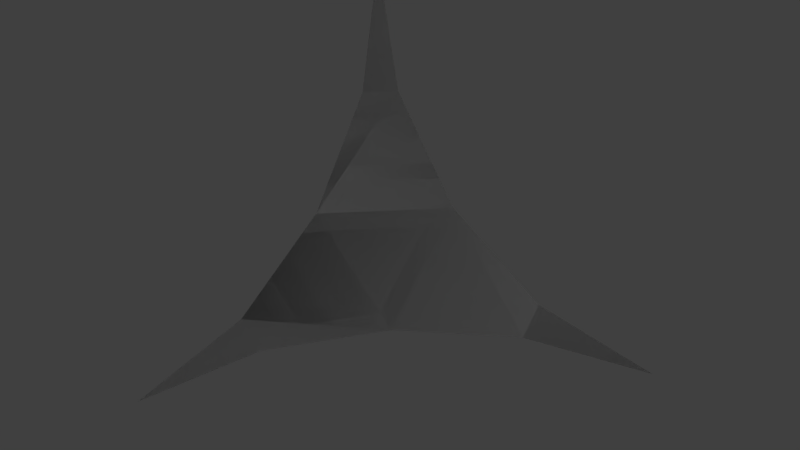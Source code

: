 # Source: Heavy_Corner_Slope.blend  (saved by Blender 2.79.0; exported with 4.5.12 LTS)
import bpy
from mathutils import Matrix  # noqa: F401  (used for matrix-valued properties, if any)

bpy.ops.wm.read_factory_settings(use_empty=True)
scene = bpy.context.scene
scene.name = 'Scene'

# ---- collections
col_collection_1 = bpy.data.collections.new('Collection 1'); scene.collection.children.link(col_collection_1)

# ---- materials (node trees are filled in below, after node groups)
mat_rc_corner_slope_002 = bpy.data.materials.new('RC_Corner_Slope.002')
mat_rc_corner_slope_002.alpha_threshold = 0.0
mat_rc_corner_slope_002.use_transparent_shadow = False
mat_rc_corner_slope_002.roughness = 0.5
mat_rc_corner_slope_001 = bpy.data.materials.new('RC_Corner_Slope.001')
mat_rc_corner_slope_001.alpha_threshold = 0.0
mat_rc_corner_slope_001.use_transparent_shadow = False
mat_rc_corner_slope_001.roughness = 0.5
mat_rc_corner_slope = bpy.data.materials.new('RC_Corner_Slope')
mat_rc_corner_slope.alpha_threshold = 0.0
mat_rc_corner_slope.use_transparent_shadow = False
mat_rc_corner_slope.roughness = 0.5

# ---- material node trees

# ---- world
world_world = bpy.data.worlds.new('World'); scene.world = world_world
world_world.color = (0.05088, 0.05088, 0.05088)
world_world.use_sun_shadow = False
world_world.sun_shadow_jitter_overblur = 0.0
world_world.cycles.sampling_method = 'MANUAL'

# ---- lights
light_lamp = bpy.data.lights.new('Lamp', 'POINT')
light_lamp.transmission_factor = 0.0
light_lamp.cutoff_distance = 30.0
light_lamp.energy = 100.0
light_lamp.shadow_buffer_clip_start = 1.001
light_lamp.shadow_soft_size = 0.1
light_lamp.shadow_maximum_resolution = 0.006
light_lamp.use_absolute_resolution = True

# ---- meshes
me_rc_corner_slope_002 = bpy.data.meshes.new('RC_Corner_Slope.002')
me_rc_corner_slope_002.from_pydata([(-0.4998, -0.5001, -0.4999), (-0.5, -0.5, 0.5), (-0.4999, -0.4239, 0.1171), (-0.4999, -0.2071, -0.2074), (-0.4999, 0.1174, -0.4242), (-0.5, 0.5001, -0.5), (-0.4998, -0.5001, -0.4999), (-0.4998, -0.5001, -0.4999), (0.5, -0.5, -0.4999), (0.1171, -0.5, -0.4238), (-0.2073, -0.5, -0.207), (-0.4241, -0.5, 0.1175), (-0.5, -0.5, 0.5), (-0.4998, -0.5001, -0.4999), (-0.4998, -0.5001, -0.4999), (-0.5, 0.5001, -0.5), (-0.4241, 0.1174, -0.4999), (-0.2073, -0.2071, -0.4999), (0.1171, -0.4239, -0.4999), (0.5, -0.5, -0.4999), (-0.4998, -0.5001, -0.4999), (-0.2073, -0.2071, -0.4999), (-0.4999, -0.2071, -0.2074), (-0.2073, -0.5, -0.207), (0.1171, -0.5, -0.4238), (0.1171, -0.4239, -0.4999), (0.5, -0.5, -0.4999), (-0.4999, -0.4239, 0.1171), (-0.4241, -0.5, 0.1175), (-0.5, -0.5, 0.5), (-0.4241, 0.1174, -0.4999), (-0.4999, 0.1174, -0.4242), (-0.5, 0.5001, -0.5)], [], [(0, 1, 2), (2, 3, 0), (3, 4, 0), (4, 5, 6), (7, 8, 9), (9, 10, 7), (10, 11, 7), (11, 12, 13), (14, 15, 16), (16, 17, 14), (17, 18, 14), (18, 19, 20), (21, 22, 23), (21, 23, 24), (21, 24, 25), (25, 24, 26), (23, 22, 27), (23, 27, 28), (28, 27, 29), (30, 22, 21), (30, 31, 22), (30, 32, 31)])
me_rc_corner_slope_002.polygons.foreach_set('use_smooth', [True] * 22)
_k = set([(0, 1), (0, 4), (1, 2), (2, 3), (3, 4), (4, 5), (4, 6), (5, 6), (7, 8), (7, 11), (8, 9), (9, 10), (10, 11), (11, 12), (11, 13), (12, 13), (14, 15), (14, 18), (15, 16), (16, 17), (17, 18), (18, 19), (18, 20), (19, 20), (21, 25), (21, 30), (22, 27), (22, 31), (23, 24), (23, 28), (24, 26), (25, 26), (27, 29), (28, 29), (30, 32), (31, 32)])
me_rc_corner_slope_002.attributes.new('sharp_edge', 'BOOLEAN', 'EDGE').data.foreach_set('value', [ (min(e.vertices), max(e.vertices)) in _k for e in me_rc_corner_slope_002.edges])
_uv = me_rc_corner_slope_002.uv_layers.new(name='UVMap')
_uv.uv.foreach_set('vector', [0.5798, 0.5549, 0.7369, 0.5549, 0.6768, 0.5669, 0.6768, 0.5669, 0.6258, 0.6009, 0.5798, 0.5549, 0.6258, 0.6009, 0.5921, 0.6502, 0.5798, 0.5549, 0.5921, 0.6502, 0.5798, 0.712, 0.5798, 0.5549, 0.5798, 0.5549, 0.7369, 0.5549, 0.6768, 0.5669, 0.6768, 0.5669, 0.6258, 0.6009, 0.5798, 0.5549, 0.6258, 0.6009, 0.5921, 0.6502, 0.5798, 0.5549, 0.5921, 0.6502, 0.5798, 0.712, 0.5798, 0.5549, 0.5798, 0.5549, 0.7369, 0.5549, 0.6768, 0.5669, 0.6768, 0.5669, 0.6258, 0.6009, 0.5798, 0.5549, 0.6258, 0.6009, 0.5921, 0.6502, 0.5798, 0.5549, 0.5921, 0.6502, 0.5798, 0.712, 0.5798, 0.5549, 0.7839, 0.6453, 0.8436, 0.6453, 0.8137, 0.5937, 0.7839, 0.6453, 0.8137, 0.5937, 0.7579, 0.587, 0.7839, 0.6453, 0.7579, 0.587, 0.7502, 0.6004, 0.7502, 0.6004, 0.7579, 0.587, 0.7206, 0.5747, 0.8137, 0.5937, 0.8436, 0.6453, 0.8773, 0.6004, 0.8137, 0.5937, 0.8773, 0.6004, 0.8695, 0.587, 0.8695, 0.587, 0.8773, 0.6004, 0.9042, 0.5741, 0.806, 0.697, 0.8436, 0.6453, 0.7839, 0.6453, 0.806, 0.697, 0.8215, 0.697, 0.8436, 0.6453, 0.806, 0.697, 0.8137, 0.7344, 0.8215, 0.697])
me_rc_corner_slope_002.materials.append(mat_rc_corner_slope_002)
me_rc_corner_slope_002.use_remesh_preserve_volume = False
me_rc_corner_slope_002.use_remesh_preserve_attributes = False
me_rc_corner_slope_002.use_mirror_vertex_groups = False
me_rc_corner_slope_002.update()
me_rc_corner_slope_002.normals_split_custom_set([tuple(v) for v in zip(*[iter([-1.0, -0.0001177, -0.0001565, -1.0, 0.0002779, -0.0001807, -1.0, 0.0001846, -0.0001692, -1.0, 0.0001846, -0.0001692, -1.0, -0.0001543, -0.0001543, -1.0, -0.0001177, -0.0001565, -1.0, -0.0001543, -0.0001543, -1.0, -0.0001236, -0.000185, -1.0, -0.0001177, -0.0001565, -1.0, -0.0001805, 0.0002798, -1.0, -0.0001805, 0.0002798, -1.0, -0.0001805, 0.0002798, 0.0001328, -1.0, 0.0001605, 8.064e-05, -1.0, 0.0004054, 8.661e-05, -1.0, 0.0003571, 8.661e-05, -1.0, 0.0003571, 0.0001377, -1.0, 0.0001378, 0.0001328, -1.0, 0.0001605, 0.0001377, -1.0, 0.0001378, 0.0001651, -1.0, 0.0001102, 0.0001328, -1.0, 0.0001605, 0.0004044, -1.0, 8.095e-05, 0.0004044, -1.0, 8.095e-05, 0.0004044, -1.0, 8.095e-05, -0.0001176, -0.0001565, -1.0, 0.0002799, -0.0001806, -1.0, -0.0001456, -0.0002176, -1.0, -0.0001456, -0.0002176, -1.0, -0.0001543, -0.0001543, -1.0, -0.0001176, -0.0001565, -1.0, -0.0001543, -0.0001543, -1.0, -0.0001236, -0.0001849, -1.0, -0.0001176, -0.0001565, -1.0, -9.03e-05, -0.0004542, -1.0, -9.03e-05, -0.0004542, -1.0, -9.03e-05, -0.0004542, -1.0, 0.5498, 0.5499, 0.6288, 0.6288, 0.5498, 0.5498, 0.5499, 0.6287, 0.5498, 0.5498, 0.5499, 0.6288, 0.5499, 0.6287, 0.5498, 0.3893, 0.6513, 0.6513, 0.5498, 0.5499, 0.6288, 0.3893, 0.6513, 0.6513, 0.3893, 0.6513, 0.6513, 0.3893, 0.6513, 0.6513, 0.3893, 0.6513, 0.6513, 0.1392, 0.7002, 0.7002, 0.5499, 0.6287, 0.5498, 0.6288, 0.5498, 0.5498, 0.6516, 0.6509, 0.3895, 0.5499, 0.6287, 0.5498, 0.6516, 0.6509, 0.3895, 0.6517, 0.651, 0.3892, 0.6517, 0.651, 0.3892, 0.6516, 0.6509, 0.3895, 0.7016, 0.6989, 0.1391, 0.6513, 0.3894, 0.6513, 0.6288, 0.5498, 0.5498, 0.5498, 0.5499, 0.6288, 0.6513, 0.3894, 0.6513, 0.6513, 0.3894, 0.6513, 0.6288, 0.5498, 0.5498, 0.6513, 0.3894, 0.6513, 0.7002, 0.139, 0.7002, 0.6513, 0.3894, 0.6513])] * 3)])
me_rc_corner_slope_001 = bpy.data.meshes.new('RC_Corner_Slope.001')
me_rc_corner_slope_001.from_pydata([(-0.4998, -0.5001, -0.4999), (-0.5, -0.5, 0.5), (-0.4999, -0.4239, 0.1171), (-0.4999, -0.2071, -0.2074), (-0.4999, 0.1174, -0.4242), (-0.5, 0.5001, -0.5), (-0.4998, -0.5001, -0.4999), (-0.4998, -0.5001, -0.4999), (0.5, -0.5, -0.4999), (0.1171, -0.5, -0.4238), (-0.2073, -0.5, -0.207), (-0.4241, -0.5, 0.1175), (-0.5, -0.5, 0.5), (-0.4998, -0.5001, -0.4999), (-0.4998, -0.5001, -0.4999), (-0.5, 0.5001, -0.5), (-0.4241, 0.1174, -0.4999), (-0.2073, -0.2071, -0.4999), (0.1171, -0.4239, -0.4999), (0.5, -0.5, -0.4999), (-0.4998, -0.5001, -0.4999), (-0.2073, -0.2071, -0.4999), (-0.4999, -0.2071, -0.2074), (-0.2073, -0.5, -0.207), (0.1171, -0.5, -0.4238), (0.1171, -0.4239, -0.4999), (0.5, -0.5, -0.4999), (-0.4999, -0.4239, 0.1171), (-0.4241, -0.5, 0.1175), (-0.5, -0.5, 0.5), (-0.4241, 0.1174, -0.4999), (-0.4999, 0.1174, -0.4242), (-0.5, 0.5001, -0.5)], [], [(0, 1, 2), (2, 3, 0), (3, 4, 0), (4, 5, 6), (7, 8, 9), (9, 10, 7), (10, 11, 7), (11, 12, 13), (14, 15, 16), (16, 17, 14), (17, 18, 14), (18, 19, 20), (21, 22, 23), (21, 23, 24), (21, 24, 25), (25, 24, 26), (23, 22, 27), (23, 27, 28), (28, 27, 29), (30, 22, 21), (30, 31, 22), (30, 32, 31)])
me_rc_corner_slope_001.polygons.foreach_set('use_smooth', [True] * 22)
_k = set([(0, 1), (0, 4), (1, 2), (2, 3), (3, 4), (4, 5), (4, 6), (5, 6), (7, 8), (7, 11), (8, 9), (9, 10), (10, 11), (11, 12), (11, 13), (12, 13), (14, 15), (14, 18), (15, 16), (16, 17), (17, 18), (18, 19), (18, 20), (19, 20), (21, 25), (21, 30), (22, 27), (22, 31), (23, 24), (23, 28), (24, 26), (25, 26), (27, 29), (28, 29), (30, 32), (31, 32)])
me_rc_corner_slope_001.attributes.new('sharp_edge', 'BOOLEAN', 'EDGE').data.foreach_set('value', [ (min(e.vertices), max(e.vertices)) in _k for e in me_rc_corner_slope_001.edges])
_uv = me_rc_corner_slope_001.uv_layers.new(name='UVMap')
_uv.uv.foreach_set('vector', [0.5798, 0.5549, 0.7369, 0.5549, 0.6768, 0.5669, 0.6768, 0.5669, 0.6258, 0.6009, 0.5798, 0.5549, 0.6258, 0.6009, 0.5921, 0.6502, 0.5798, 0.5549, 0.5921, 0.6502, 0.5798, 0.712, 0.5798, 0.5549, 0.5798, 0.5549, 0.7369, 0.5549, 0.6768, 0.5669, 0.6768, 0.5669, 0.6258, 0.6009, 0.5798, 0.5549, 0.6258, 0.6009, 0.5921, 0.6502, 0.5798, 0.5549, 0.5921, 0.6502, 0.5798, 0.712, 0.5798, 0.5549, 0.5798, 0.5549, 0.7369, 0.5549, 0.6768, 0.5669, 0.6768, 0.5669, 0.6258, 0.6009, 0.5798, 0.5549, 0.6258, 0.6009, 0.5921, 0.6502, 0.5798, 0.5549, 0.5921, 0.6502, 0.5798, 0.712, 0.5798, 0.5549, 0.7839, 0.6453, 0.8436, 0.6453, 0.8137, 0.5937, 0.7839, 0.6453, 0.8137, 0.5937, 0.7579, 0.587, 0.7839, 0.6453, 0.7579, 0.587, 0.7502, 0.6004, 0.7502, 0.6004, 0.7579, 0.587, 0.7206, 0.5747, 0.8137, 0.5937, 0.8436, 0.6453, 0.8773, 0.6004, 0.8137, 0.5937, 0.8773, 0.6004, 0.8695, 0.587, 0.8695, 0.587, 0.8773, 0.6004, 0.9042, 0.5741, 0.806, 0.697, 0.8436, 0.6453, 0.7839, 0.6453, 0.806, 0.697, 0.8215, 0.697, 0.8436, 0.6453, 0.806, 0.697, 0.8137, 0.7344, 0.8215, 0.697])
me_rc_corner_slope_001.materials.append(mat_rc_corner_slope_001)
me_rc_corner_slope_001.use_remesh_preserve_volume = False
me_rc_corner_slope_001.use_remesh_preserve_attributes = False
me_rc_corner_slope_001.use_mirror_vertex_groups = False
me_rc_corner_slope_001.update()
me_rc_corner_slope_001.normals_split_custom_set([tuple(v) for v in zip(*[iter([-1.0, -0.0001177, -0.0001565, -1.0, 0.0002779, -0.0001807, -1.0, 0.0001846, -0.0001692, -1.0, 0.0001846, -0.0001692, -1.0, -0.0001543, -0.0001543, -1.0, -0.0001177, -0.0001565, -1.0, -0.0001543, -0.0001543, -1.0, -0.0001236, -0.000185, -1.0, -0.0001177, -0.0001565, -1.0, -0.0001805, 0.0002798, -1.0, -0.0001805, 0.0002798, -1.0, -0.0001805, 0.0002798, 0.0001328, -1.0, 0.0001605, 8.064e-05, -1.0, 0.0004054, 8.661e-05, -1.0, 0.0003571, 8.661e-05, -1.0, 0.0003571, 0.0001377, -1.0, 0.0001378, 0.0001328, -1.0, 0.0001605, 0.0001377, -1.0, 0.0001378, 0.0001651, -1.0, 0.0001102, 0.0001328, -1.0, 0.0001605, 0.0004044, -1.0, 8.095e-05, 0.0004044, -1.0, 8.095e-05, 0.0004044, -1.0, 8.095e-05, -0.0001176, -0.0001565, -1.0, 0.0002799, -0.0001806, -1.0, -0.0001456, -0.0002176, -1.0, -0.0001456, -0.0002176, -1.0, -0.0001543, -0.0001543, -1.0, -0.0001176, -0.0001565, -1.0, -0.0001543, -0.0001543, -1.0, -0.0001236, -0.0001849, -1.0, -0.0001176, -0.0001565, -1.0, -9.03e-05, -0.0004542, -1.0, -9.03e-05, -0.0004542, -1.0, -9.03e-05, -0.0004542, -1.0, 0.5498, 0.5499, 0.6288, 0.6288, 0.5498, 0.5498, 0.5499, 0.6287, 0.5498, 0.5498, 0.5499, 0.6288, 0.5499, 0.6287, 0.5498, 0.3893, 0.6513, 0.6513, 0.5498, 0.5499, 0.6288, 0.3893, 0.6513, 0.6513, 0.3893, 0.6513, 0.6513, 0.3893, 0.6513, 0.6513, 0.3893, 0.6513, 0.6513, 0.1392, 0.7002, 0.7002, 0.5499, 0.6287, 0.5498, 0.6288, 0.5498, 0.5498, 0.6516, 0.6509, 0.3895, 0.5499, 0.6287, 0.5498, 0.6516, 0.6509, 0.3895, 0.6517, 0.651, 0.3892, 0.6517, 0.651, 0.3892, 0.6516, 0.6509, 0.3895, 0.7016, 0.6989, 0.1391, 0.6513, 0.3894, 0.6513, 0.6288, 0.5498, 0.5498, 0.5498, 0.5499, 0.6288, 0.6513, 0.3894, 0.6513, 0.6513, 0.3894, 0.6513, 0.6288, 0.5498, 0.5498, 0.6513, 0.3894, 0.6513, 0.7002, 0.139, 0.7002, 0.6513, 0.3894, 0.6513])] * 3)])
me_rc_corner_slope = bpy.data.meshes.new('RC_Corner_Slope')
me_rc_corner_slope.from_pydata([(-0.4998, -0.5001, -0.4999), (-0.5, -0.5, 0.5), (-0.4999, -0.4239, 0.1171), (-0.4999, -0.2071, -0.2074), (-0.4999, 0.1174, -0.4242), (-0.5, 0.5001, -0.5), (-0.4998, -0.5001, -0.4999), (-0.4998, -0.5001, -0.4999), (0.5, -0.5, -0.4999), (0.1171, -0.5, -0.4238), (-0.2073, -0.5, -0.207), (-0.4241, -0.5, 0.1175), (-0.5, -0.5, 0.5), (-0.4998, -0.5001, -0.4999), (-0.4998, -0.5001, -0.4999), (-0.5, 0.5001, -0.5), (-0.4241, 0.1174, -0.4999), (-0.2073, -0.2071, -0.4999), (0.1171, -0.4239, -0.4999), (0.5, -0.5, -0.4999), (-0.4998, -0.5001, -0.4999), (-0.2073, -0.2071, -0.4999), (-0.4999, -0.2071, -0.2074), (-0.2073, -0.5, -0.207), (0.1171, -0.5, -0.4238), (0.1171, -0.4239, -0.4999), (0.5, -0.5, -0.4999), (-0.4999, -0.4239, 0.1171), (-0.4241, -0.5, 0.1175), (-0.5, -0.5, 0.5), (-0.4241, 0.1174, -0.4999), (-0.4999, 0.1174, -0.4242), (-0.5, 0.5001, -0.5)], [], [(0, 1, 2), (2, 3, 0), (3, 4, 0), (4, 5, 6), (7, 8, 9), (9, 10, 7), (10, 11, 7), (11, 12, 13), (14, 15, 16), (16, 17, 14), (17, 18, 14), (18, 19, 20), (21, 22, 23), (21, 23, 24), (21, 24, 25), (25, 24, 26), (23, 22, 27), (23, 27, 28), (28, 27, 29), (30, 22, 21), (30, 31, 22), (30, 32, 31)])
me_rc_corner_slope.polygons.foreach_set('use_smooth', [True] * 22)
_k = set([(0, 1), (0, 4), (1, 2), (2, 3), (3, 4), (4, 5), (4, 6), (5, 6), (7, 8), (7, 11), (8, 9), (9, 10), (10, 11), (11, 12), (11, 13), (12, 13), (14, 15), (14, 18), (15, 16), (16, 17), (17, 18), (18, 19), (18, 20), (19, 20), (21, 25), (21, 30), (22, 27), (22, 31), (23, 24), (23, 28), (24, 26), (25, 26), (27, 29), (28, 29), (30, 32), (31, 32)])
me_rc_corner_slope.attributes.new('sharp_edge', 'BOOLEAN', 'EDGE').data.foreach_set('value', [ (min(e.vertices), max(e.vertices)) in _k for e in me_rc_corner_slope.edges])
_uv = me_rc_corner_slope.uv_layers.new(name='UVMap')
_uv.uv.foreach_set('vector', [0.5798, 0.5549, 0.7369, 0.5549, 0.6768, 0.5669, 0.6768, 0.5669, 0.6258, 0.6009, 0.5798, 0.5549, 0.6258, 0.6009, 0.5921, 0.6502, 0.5798, 0.5549, 0.5921, 0.6502, 0.5798, 0.712, 0.5798, 0.5549, 0.5798, 0.5549, 0.7369, 0.5549, 0.6768, 0.5669, 0.6768, 0.5669, 0.6258, 0.6009, 0.5798, 0.5549, 0.6258, 0.6009, 0.5921, 0.6502, 0.5798, 0.5549, 0.5921, 0.6502, 0.5798, 0.712, 0.5798, 0.5549, 0.5798, 0.5549, 0.7369, 0.5549, 0.6768, 0.5669, 0.6768, 0.5669, 0.6258, 0.6009, 0.5798, 0.5549, 0.6258, 0.6009, 0.5921, 0.6502, 0.5798, 0.5549, 0.5921, 0.6502, 0.5798, 0.712, 0.5798, 0.5549, 0.7839, 0.6453, 0.8436, 0.6453, 0.8137, 0.5937, 0.7839, 0.6453, 0.8137, 0.5937, 0.7579, 0.587, 0.7839, 0.6453, 0.7579, 0.587, 0.7502, 0.6004, 0.7502, 0.6004, 0.7579, 0.587, 0.7206, 0.5747, 0.8137, 0.5937, 0.8436, 0.6453, 0.8773, 0.6004, 0.8137, 0.5937, 0.8773, 0.6004, 0.8695, 0.587, 0.8695, 0.587, 0.8773, 0.6004, 0.9042, 0.5741, 0.806, 0.697, 0.8436, 0.6453, 0.7839, 0.6453, 0.806, 0.697, 0.8215, 0.697, 0.8436, 0.6453, 0.806, 0.697, 0.8137, 0.7344, 0.8215, 0.697])
me_rc_corner_slope.materials.append(mat_rc_corner_slope)
me_rc_corner_slope.use_remesh_preserve_volume = False
me_rc_corner_slope.use_remesh_preserve_attributes = False
me_rc_corner_slope.use_mirror_vertex_groups = False
me_rc_corner_slope.update()
me_rc_corner_slope.normals_split_custom_set([tuple(v) for v in zip(*[iter([-1.0, -0.0001177, -0.0001565, -1.0, 0.0002779, -0.0001807, -1.0, 0.0001846, -0.0001692, -1.0, 0.0001846, -0.0001692, -1.0, -0.0001543, -0.0001543, -1.0, -0.0001177, -0.0001565, -1.0, -0.0001543, -0.0001543, -1.0, -0.0001236, -0.000185, -1.0, -0.0001177, -0.0001565, -1.0, -0.0001805, 0.0002798, -1.0, -0.0001805, 0.0002798, -1.0, -0.0001805, 0.0002798, 0.0001328, -1.0, 0.0001605, 8.064e-05, -1.0, 0.0004054, 8.661e-05, -1.0, 0.0003571, 8.661e-05, -1.0, 0.0003571, 0.0001377, -1.0, 0.0001378, 0.0001328, -1.0, 0.0001605, 0.0001377, -1.0, 0.0001378, 0.0001651, -1.0, 0.0001102, 0.0001328, -1.0, 0.0001605, 0.0004044, -1.0, 8.095e-05, 0.0004044, -1.0, 8.095e-05, 0.0004044, -1.0, 8.095e-05, -0.0001176, -0.0001565, -1.0, 0.0002799, -0.0001806, -1.0, -0.0001456, -0.0002176, -1.0, -0.0001456, -0.0002176, -1.0, -0.0001543, -0.0001543, -1.0, -0.0001176, -0.0001565, -1.0, -0.0001543, -0.0001543, -1.0, -0.0001236, -0.0001849, -1.0, -0.0001176, -0.0001565, -1.0, -9.03e-05, -0.0004542, -1.0, -9.03e-05, -0.0004542, -1.0, -9.03e-05, -0.0004542, -1.0, 0.5498, 0.5499, 0.6288, 0.6288, 0.5498, 0.5498, 0.5499, 0.6287, 0.5498, 0.5498, 0.5499, 0.6288, 0.5499, 0.6287, 0.5498, 0.3893, 0.6513, 0.6513, 0.5498, 0.5499, 0.6288, 0.3893, 0.6513, 0.6513, 0.3893, 0.6513, 0.6513, 0.3893, 0.6513, 0.6513, 0.3893, 0.6513, 0.6513, 0.1392, 0.7002, 0.7002, 0.5499, 0.6287, 0.5498, 0.6288, 0.5498, 0.5498, 0.6516, 0.6509, 0.3895, 0.5499, 0.6287, 0.5498, 0.6516, 0.6509, 0.3895, 0.6517, 0.651, 0.3892, 0.6517, 0.651, 0.3892, 0.6516, 0.6509, 0.3895, 0.7016, 0.6989, 0.1391, 0.6513, 0.3894, 0.6513, 0.6288, 0.5498, 0.5498, 0.5498, 0.5499, 0.6288, 0.6513, 0.3894, 0.6513, 0.6513, 0.3894, 0.6513, 0.6288, 0.5498, 0.5498, 0.6513, 0.3894, 0.6513, 0.7002, 0.139, 0.7002, 0.6513, 0.3894, 0.6513])] * 3)])

# ---- objects
ob_rc_corner_slope_002 = bpy.data.objects.new('RC_Corner_Slope.002', me_rc_corner_slope_002)
ob_rc_corner_slope_001 = bpy.data.objects.new('RC_Corner_Slope.001', me_rc_corner_slope_001)
ob_rc_corner_slope = bpy.data.objects.new('RC_Corner_Slope', me_rc_corner_slope)
ob_lamp = bpy.data.objects.new('Lamp', light_lamp)

# ---- transforms, parenting, visibility, modifiers, constraints
ob_rc_corner_slope_002.location = (0.0, 0.0, 0.0)
ob_rc_corner_slope_002.rotation_euler = (1.571, -0.0, 0.0)
ob_rc_corner_slope_002.lineart.crease_threshold = 0.0
ob_rc_corner_slope_001.location = (0.0, 0.0, 0.0)
ob_rc_corner_slope_001.rotation_euler = (1.571, -0.0, 0.0)
ob_rc_corner_slope_001.lineart.crease_threshold = 0.0
ob_rc_corner_slope.location = (0.0, 0.0, 0.0)
ob_rc_corner_slope.rotation_euler = (1.571, -0.0, 0.0)
ob_rc_corner_slope.lineart.crease_threshold = 0.0
ob_lamp.location = (4.076, 1.005, 5.904)
ob_lamp.rotation_euler = (0.6503, 0.05522, 1.866)
ob_lamp.lock_rotations_4d = False
ob_lamp.empty_display_type = 'ARROWS'
ob_lamp.color = (0.0, 0.0, 0.0, 0.0)
ob_lamp.lineart.crease_threshold = 0.0

# ---- collection membership
col_collection_1.objects.link(ob_rc_corner_slope_002)
col_collection_1.objects.link(ob_rc_corner_slope_001)
col_collection_1.objects.link(ob_rc_corner_slope)
col_collection_1.objects.link(ob_lamp)

# ---- scene / render settings (as saved in the file)
scene.frame_start = 1; scene.frame_end = 250; scene.frame_set(1)
scene.render.engine = 'BLENDER_EEVEE_NEXT'
scene.render.resolution_percentage = 50
scene.render.dither_intensity = 0.0
scene.cycles.use_denoising = False
scene.cycles.samples = 128
scene.cycles.sampling_pattern = 'TABULATED_SOBOL'
scene.cycles.use_adaptive_sampling = False
scene.cycles.use_light_tree = False
scene.cycles.blur_glossy = 0.0
scene.cycles.sample_clamp_indirect = 0.0
scene.view_settings.view_transform = 'Standard'
bpy.context.view_layer.update()

# ---- added for rendering (the .blend has no active camera): camera
cam_auto = bpy.data.cameras.new('AutoCamera')
cam_auto.lens = 50.0
cam_auto.sensor_width = 36.0
cam_auto.clip_end = 1000.0
ob_auto_camera = bpy.data.objects.new('AutoCamera', cam_auto)
scene.collection.objects.link(ob_auto_camera)
ob_auto_camera.location = (1.60263, -1.92316, 1.2821)
ob_auto_camera.rotation_euler = (1.09748, -7.21219e-08, 0.694738)
scene.camera = ob_auto_camera
bpy.context.view_layer.update()

